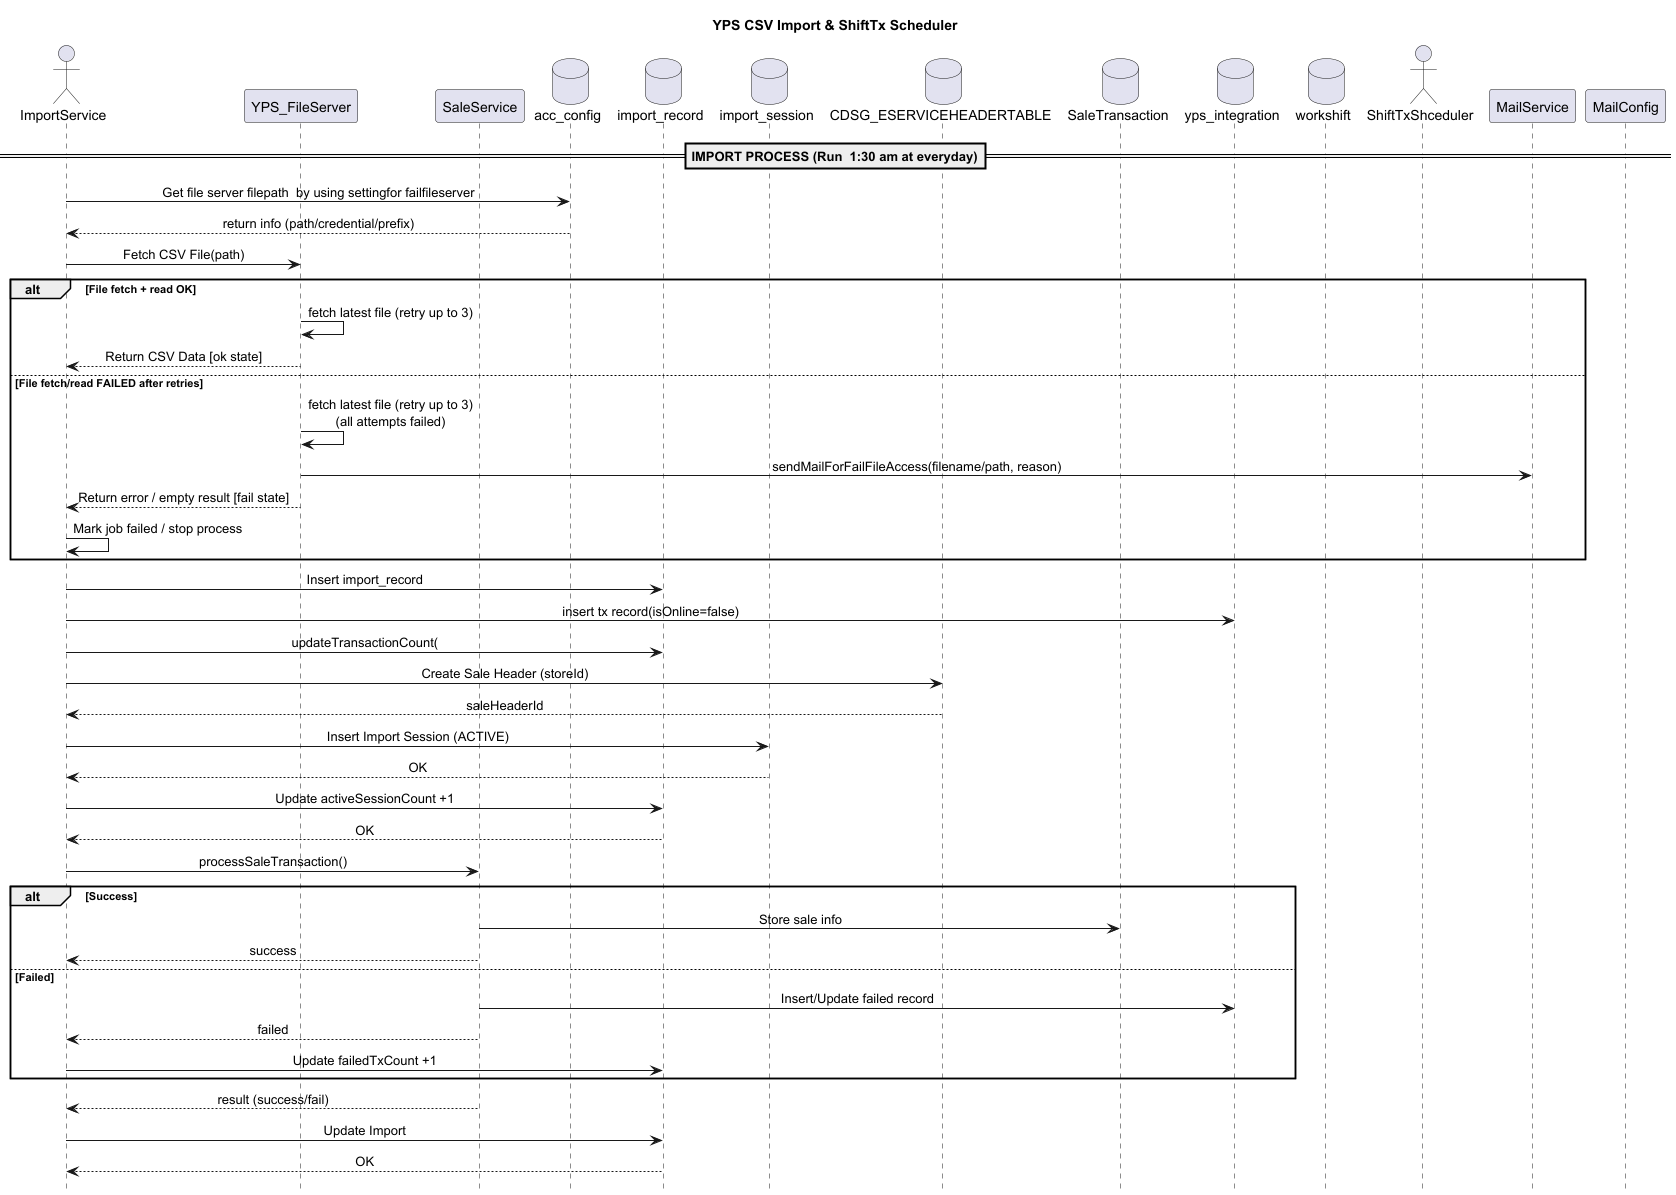

The diagram above was rendered by PlantUML. Its source (embedded in the PNG):
@startuml
title YPS CSV Import & ShiftTx Scheduler

hide footbox
skinparam sequenceMessageAlign center

actor ImportService as IMP
participant YPS_FileServer as YFS
participant "SaleService" as SS
database acc_config as fsc
database import_record as IR

database import_session as IS

database CDSG_ESERVICEHEADERTABLE as SH
database SaleTransaction as ST

database yps_integration as YPS
database workshift as WT

actor "ShiftTxShceduler" as SCH
participant MailService as MAIL
participant MailConfig as MC

== IMPORT PROCESS (Run  1:30 am at everyday)==

IMP -> fsc : Get file server filepath  by using settingfor failfileserver
fsc --> IMP : return info (path/credential/prefix)

IMP -> YFS : Fetch CSV File(path)

alt File fetch + read OK
  YFS -> YFS : fetch latest file (retry up to 3)
  YFS --> IMP : Return CSV Data [ok state]
else File fetch/read FAILED after retries
  YFS -> YFS : fetch latest file (retry up to 3)\n(all attempts failed)
  YFS -> MAIL : sendMailForFailFileAccess(filename/path, reason)
  YFS --> IMP : Return error / empty result [fail state]
  IMP -> IMP : Mark job failed / stop process
end



IMP -> IR: Insert import_record

IMP -> YPS :insert tx record(isOnline=false)

IMP -> IR:updateTransactionCount(
IMP -> SH: Create Sale Header (storeId)
SH --> IMP: saleHeaderId

IMP -> IS: Insert Import Session (ACTIVE)
IS --> IMP: OK

IMP -> IR: Update activeSessionCount +1
IR --> IMP: OK



IMP -> SS: processSaleTransaction()

alt Success
    SS -> ST: Store sale info
    SS --> IMP: success
else Failed
    SS -> YPS: Insert/Update failed record
    SS --> IMP: failed
    IMP -> IR: Update failedTxCount +1
end

SS --> IMP: result (success/fail)

IMP -> IR: Update Import
IR --> IMP: OK



@enduml